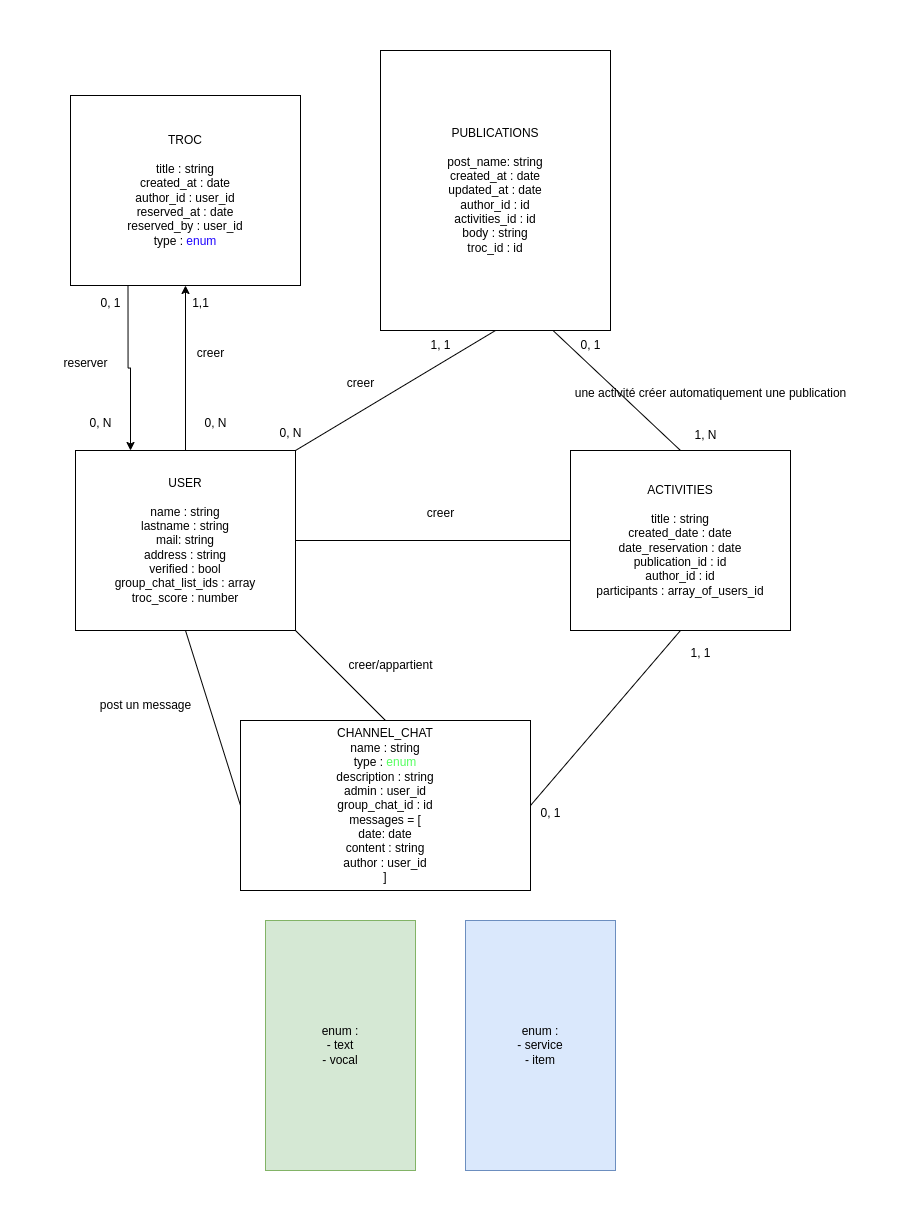

The diagram above was exported from draw.io. Its source (the exported page's mxGraphModel, read from the mxfile embedded in the PNG):
<mxGraphModel dx="1167" dy="1897" grid="1" gridSize="10" guides="1" tooltips="1" connect="1" arrows="1" fold="1" page="1" pageScale="1" pageWidth="827" pageHeight="1169" math="0" shadow="0">
  <root>
    <mxCell id="0" />
    <mxCell id="1" parent="0" />
    <mxCell id="mkwRoWBKhFmSBBopsQzF-43" style="edgeStyle=orthogonalEdgeStyle;rounded=0;orthogonalLoop=1;jettySize=auto;html=1;exitX=0.5;exitY=0;exitDx=0;exitDy=0;entryX=0.5;entryY=1;entryDx=0;entryDy=0;" edge="1" parent="1" source="mkwRoWBKhFmSBBopsQzF-1" target="mkwRoWBKhFmSBBopsQzF-19">
      <mxGeometry relative="1" as="geometry" />
    </mxCell>
    <mxCell id="mkwRoWBKhFmSBBopsQzF-1" value="USER&lt;div&gt;&lt;br&gt;&lt;/div&gt;&lt;div&gt;name : string&lt;/div&gt;&lt;div&gt;lastname : string&lt;/div&gt;&lt;div&gt;mail: string&lt;/div&gt;&lt;div&gt;address : string&lt;/div&gt;&lt;div&gt;verified : bool&lt;/div&gt;&lt;div&gt;group_chat_list_ids : array&lt;/div&gt;&lt;div&gt;troc_score : number&lt;/div&gt;" style="rounded=0;whiteSpace=wrap;html=1;" vertex="1" parent="1">
      <mxGeometry x="65" y="60" width="220" height="180" as="geometry" />
    </mxCell>
    <mxCell id="mkwRoWBKhFmSBBopsQzF-2" value="ACTIVITIES&lt;div&gt;&lt;br&gt;&lt;/div&gt;&lt;div&gt;title : string&lt;/div&gt;&lt;div&gt;created_date : date&lt;/div&gt;&lt;div&gt;&lt;span style=&quot;background-color: transparent; color: light-dark(rgb(0, 0, 0), rgb(255, 255, 255));&quot;&gt;date_reservation : date&lt;/span&gt;&lt;/div&gt;&lt;div&gt;&lt;font style=&quot;color: rgb(0, 0, 0);&quot;&gt;publication_id : id&lt;/font&gt;&lt;/div&gt;&lt;div&gt;author_id : id&lt;/div&gt;&lt;div&gt;participants : array_of_users_id&lt;/div&gt;" style="rounded=0;whiteSpace=wrap;html=1;" vertex="1" parent="1">
      <mxGeometry x="560" y="60" width="220" height="180" as="geometry" />
    </mxCell>
    <mxCell id="mkwRoWBKhFmSBBopsQzF-10" value="" style="endArrow=none;html=1;rounded=0;exitX=0;exitY=0.5;exitDx=0;exitDy=0;entryX=0.5;entryY=1;entryDx=0;entryDy=0;" edge="1" parent="1" source="mkwRoWBKhFmSBBopsQzF-11" target="mkwRoWBKhFmSBBopsQzF-1">
      <mxGeometry width="50" height="50" relative="1" as="geometry">
        <mxPoint x="180" y="430" as="sourcePoint" />
        <mxPoint x="470" y="310" as="targetPoint" />
      </mxGeometry>
    </mxCell>
    <mxCell id="mkwRoWBKhFmSBBopsQzF-11" value="CHANNEL_CHAT&lt;div&gt;name : string&lt;/div&gt;&lt;div&gt;type : &lt;font style=&quot;color: rgb(85, 255, 95);&quot;&gt;enum&lt;/font&gt;&lt;/div&gt;&lt;div&gt;description : string&lt;/div&gt;&lt;div&gt;admin : user_id&lt;/div&gt;&lt;div&gt;group_chat_id : id&lt;/div&gt;&lt;div&gt;messages = [&lt;/div&gt;&lt;div&gt;date: date&lt;/div&gt;&lt;div&gt;content : string&lt;/div&gt;&lt;div&gt;author : user_id&lt;/div&gt;&lt;div&gt;]&lt;/div&gt;" style="rounded=0;whiteSpace=wrap;html=1;" vertex="1" parent="1">
      <mxGeometry x="230" y="330" width="290" height="170" as="geometry" />
    </mxCell>
    <mxCell id="mkwRoWBKhFmSBBopsQzF-17" value="" style="endArrow=none;html=1;rounded=0;exitX=1;exitY=1;exitDx=0;exitDy=0;entryX=0.5;entryY=0;entryDx=0;entryDy=0;" edge="1" parent="1" source="mkwRoWBKhFmSBBopsQzF-1" target="mkwRoWBKhFmSBBopsQzF-11">
      <mxGeometry width="50" height="50" relative="1" as="geometry">
        <mxPoint x="420" y="480" as="sourcePoint" />
        <mxPoint x="785" y="430" as="targetPoint" />
      </mxGeometry>
    </mxCell>
    <mxCell id="mkwRoWBKhFmSBBopsQzF-18" value="enum :&lt;div&gt;- text&lt;/div&gt;&lt;div&gt;- vocal&lt;/div&gt;" style="rounded=0;whiteSpace=wrap;html=1;fillColor=#d5e8d4;strokeColor=#82b366;" vertex="1" parent="1">
      <mxGeometry x="255" y="530" width="150" height="250" as="geometry" />
    </mxCell>
    <mxCell id="mkwRoWBKhFmSBBopsQzF-42" style="edgeStyle=orthogonalEdgeStyle;rounded=0;orthogonalLoop=1;jettySize=auto;html=1;exitX=0.25;exitY=1;exitDx=0;exitDy=0;entryX=0.25;entryY=0;entryDx=0;entryDy=0;" edge="1" parent="1" source="mkwRoWBKhFmSBBopsQzF-19" target="mkwRoWBKhFmSBBopsQzF-1">
      <mxGeometry relative="1" as="geometry" />
    </mxCell>
    <mxCell id="mkwRoWBKhFmSBBopsQzF-19" value="TROC&lt;div&gt;&lt;br&gt;&lt;/div&gt;&lt;div&gt;title : string&lt;/div&gt;&lt;div&gt;created_at : date&lt;/div&gt;&lt;div&gt;author_id : user_id&lt;/div&gt;&lt;div&gt;reserved_at : date&lt;/div&gt;&lt;div&gt;reserved_by : user_id&lt;/div&gt;&lt;div&gt;type : &lt;font style=&quot;color: rgb(29, 3, 255);&quot;&gt;enum&lt;/font&gt;&lt;/div&gt;" style="rounded=0;whiteSpace=wrap;html=1;" vertex="1" parent="1">
      <mxGeometry x="60" y="-295" width="230" height="190" as="geometry" />
    </mxCell>
    <mxCell id="mkwRoWBKhFmSBBopsQzF-20" value="enum :&lt;div&gt;- service&lt;/div&gt;&lt;div&gt;- item&lt;/div&gt;" style="rounded=0;whiteSpace=wrap;html=1;fillColor=#dae8fc;strokeColor=#6c8ebf;" vertex="1" parent="1">
      <mxGeometry x="455" y="530" width="150" height="250" as="geometry" />
    </mxCell>
    <mxCell id="mkwRoWBKhFmSBBopsQzF-21" value="PUBLICATIONS&lt;div&gt;&lt;br&gt;&lt;/div&gt;&lt;div&gt;post_name: string&lt;/div&gt;&lt;div&gt;created_at : date&lt;/div&gt;&lt;div&gt;updated_at : date&lt;/div&gt;&lt;div&gt;author_id : id&lt;/div&gt;&lt;div&gt;activities_id : id&lt;/div&gt;&lt;div&gt;body : string&lt;/div&gt;&lt;div&gt;troc_id : id&lt;/div&gt;" style="rounded=0;whiteSpace=wrap;html=1;" vertex="1" parent="1">
      <mxGeometry x="370" y="-340" width="230" height="280" as="geometry" />
    </mxCell>
    <mxCell id="mkwRoWBKhFmSBBopsQzF-24" value="" style="endArrow=none;html=1;rounded=0;entryX=0.5;entryY=1;entryDx=0;entryDy=0;exitX=1;exitY=0;exitDx=0;exitDy=0;" edge="1" parent="1" source="mkwRoWBKhFmSBBopsQzF-1" target="mkwRoWBKhFmSBBopsQzF-21">
      <mxGeometry width="50" height="50" relative="1" as="geometry">
        <mxPoint x="430" y="70" as="sourcePoint" />
        <mxPoint x="480" y="20" as="targetPoint" />
      </mxGeometry>
    </mxCell>
    <mxCell id="mkwRoWBKhFmSBBopsQzF-25" value="" style="endArrow=none;html=1;rounded=0;entryX=0.75;entryY=1;entryDx=0;entryDy=0;exitX=0.5;exitY=0;exitDx=0;exitDy=0;" edge="1" parent="1" source="mkwRoWBKhFmSBBopsQzF-2" target="mkwRoWBKhFmSBBopsQzF-21">
      <mxGeometry width="50" height="50" relative="1" as="geometry">
        <mxPoint x="680" y="-10" as="sourcePoint" />
        <mxPoint x="730" y="-60" as="targetPoint" />
      </mxGeometry>
    </mxCell>
    <mxCell id="mkwRoWBKhFmSBBopsQzF-27" value="" style="endArrow=none;html=1;rounded=0;exitX=1;exitY=0.5;exitDx=0;exitDy=0;entryX=0;entryY=0.5;entryDx=0;entryDy=0;" edge="1" parent="1" source="mkwRoWBKhFmSBBopsQzF-1" target="mkwRoWBKhFmSBBopsQzF-2">
      <mxGeometry width="50" height="50" relative="1" as="geometry">
        <mxPoint x="420" y="170" as="sourcePoint" />
        <mxPoint x="470" y="120" as="targetPoint" />
      </mxGeometry>
    </mxCell>
    <mxCell id="mkwRoWBKhFmSBBopsQzF-28" value="0, 1" style="text;html=1;align=center;verticalAlign=middle;resizable=0;points=[];autosize=1;strokeColor=none;fillColor=none;" vertex="1" parent="1">
      <mxGeometry x="560" y="-60" width="40" height="30" as="geometry" />
    </mxCell>
    <mxCell id="mkwRoWBKhFmSBBopsQzF-29" value="1, N" style="text;html=1;align=center;verticalAlign=middle;resizable=0;points=[];autosize=1;strokeColor=none;fillColor=none;" vertex="1" parent="1">
      <mxGeometry x="670" y="30" width="50" height="30" as="geometry" />
    </mxCell>
    <mxCell id="mkwRoWBKhFmSBBopsQzF-30" value="0, N" style="text;html=1;align=center;verticalAlign=middle;resizable=0;points=[];autosize=1;strokeColor=none;fillColor=none;" vertex="1" parent="1">
      <mxGeometry x="255" y="28" width="50" height="30" as="geometry" />
    </mxCell>
    <mxCell id="mkwRoWBKhFmSBBopsQzF-31" value="1, 1" style="text;html=1;align=center;verticalAlign=middle;resizable=0;points=[];autosize=1;strokeColor=none;fillColor=none;" vertex="1" parent="1">
      <mxGeometry x="410" y="-60" width="40" height="30" as="geometry" />
    </mxCell>
    <mxCell id="mkwRoWBKhFmSBBopsQzF-32" value="1,1" style="text;html=1;align=center;verticalAlign=middle;resizable=0;points=[];autosize=1;strokeColor=none;fillColor=none;" vertex="1" parent="1">
      <mxGeometry x="170" y="-102" width="40" height="30" as="geometry" />
    </mxCell>
    <mxCell id="mkwRoWBKhFmSBBopsQzF-33" value="0, N" style="text;html=1;align=center;verticalAlign=middle;resizable=0;points=[];autosize=1;strokeColor=none;fillColor=none;" vertex="1" parent="1">
      <mxGeometry x="180" y="18" width="50" height="30" as="geometry" />
    </mxCell>
    <mxCell id="mkwRoWBKhFmSBBopsQzF-35" value="0, 1" style="text;html=1;align=center;verticalAlign=middle;resizable=0;points=[];autosize=1;strokeColor=none;fillColor=none;" vertex="1" parent="1">
      <mxGeometry x="80" y="-102" width="40" height="30" as="geometry" />
    </mxCell>
    <mxCell id="mkwRoWBKhFmSBBopsQzF-36" value="0, N" style="text;html=1;align=center;verticalAlign=middle;resizable=0;points=[];autosize=1;strokeColor=none;fillColor=none;" vertex="1" parent="1">
      <mxGeometry x="65" y="18" width="50" height="30" as="geometry" />
    </mxCell>
    <mxCell id="mkwRoWBKhFmSBBopsQzF-37" value="reserver" style="text;html=1;align=center;verticalAlign=middle;resizable=0;points=[];autosize=1;strokeColor=none;fillColor=none;" vertex="1" parent="1">
      <mxGeometry x="40" y="-42" width="70" height="30" as="geometry" />
    </mxCell>
    <mxCell id="mkwRoWBKhFmSBBopsQzF-38" value="creer" style="text;html=1;align=center;verticalAlign=middle;resizable=0;points=[];autosize=1;strokeColor=none;fillColor=none;" vertex="1" parent="1">
      <mxGeometry x="175" y="-52" width="50" height="30" as="geometry" />
    </mxCell>
    <mxCell id="mkwRoWBKhFmSBBopsQzF-39" value="creer" style="text;html=1;align=center;verticalAlign=middle;resizable=0;points=[];autosize=1;strokeColor=none;fillColor=none;" vertex="1" parent="1">
      <mxGeometry x="325" y="-22" width="50" height="30" as="geometry" />
    </mxCell>
    <mxCell id="mkwRoWBKhFmSBBopsQzF-41" value="creer" style="text;html=1;align=center;verticalAlign=middle;resizable=0;points=[];autosize=1;strokeColor=none;fillColor=none;" vertex="1" parent="1">
      <mxGeometry x="405" y="108" width="50" height="30" as="geometry" />
    </mxCell>
    <mxCell id="mkwRoWBKhFmSBBopsQzF-44" value="une activité créer automatiquement une publication" style="text;html=1;align=center;verticalAlign=middle;resizable=0;points=[];autosize=1;strokeColor=none;fillColor=none;" vertex="1" parent="1">
      <mxGeometry x="550" y="-12" width="300" height="30" as="geometry" />
    </mxCell>
    <mxCell id="mkwRoWBKhFmSBBopsQzF-47" value="post un message" style="text;html=1;align=center;verticalAlign=middle;resizable=0;points=[];autosize=1;strokeColor=none;fillColor=none;" vertex="1" parent="1">
      <mxGeometry x="80" y="300" width="110" height="30" as="geometry" />
    </mxCell>
    <mxCell id="mkwRoWBKhFmSBBopsQzF-48" value="creer/appartient" style="text;html=1;align=center;verticalAlign=middle;resizable=0;points=[];autosize=1;strokeColor=none;fillColor=none;" vertex="1" parent="1">
      <mxGeometry x="325" y="260" width="110" height="30" as="geometry" />
    </mxCell>
    <mxCell id="mkwRoWBKhFmSBBopsQzF-50" value="" style="endArrow=none;html=1;rounded=0;entryX=0.5;entryY=1;entryDx=0;entryDy=0;exitX=1;exitY=0.5;exitDx=0;exitDy=0;" edge="1" parent="1" source="mkwRoWBKhFmSBBopsQzF-11" target="mkwRoWBKhFmSBBopsQzF-2">
      <mxGeometry width="50" height="50" relative="1" as="geometry">
        <mxPoint x="580" y="430" as="sourcePoint" />
        <mxPoint x="670" y="300" as="targetPoint" />
      </mxGeometry>
    </mxCell>
    <mxCell id="mkwRoWBKhFmSBBopsQzF-51" value="1, 1" style="text;html=1;align=center;verticalAlign=middle;resizable=0;points=[];autosize=1;strokeColor=none;fillColor=none;" vertex="1" parent="1">
      <mxGeometry x="670" y="248" width="40" height="30" as="geometry" />
    </mxCell>
    <mxCell id="mkwRoWBKhFmSBBopsQzF-52" value="0, 1" style="text;html=1;align=center;verticalAlign=middle;resizable=0;points=[];autosize=1;strokeColor=none;fillColor=none;" vertex="1" parent="1">
      <mxGeometry x="520" y="408" width="40" height="30" as="geometry" />
    </mxCell>
  </root>
</mxGraphModel>